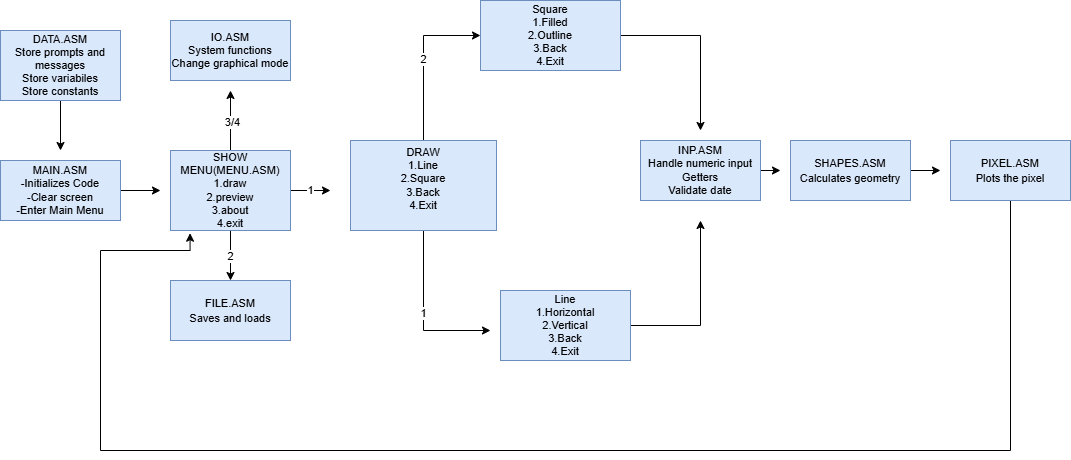

The diagram above was exported from draw.io. Its source (the exported page's mxGraphModel, read from the mxfile embedded in the PNG):
<mxGraphModel dx="1889" dy="803" grid="1" gridSize="10" guides="1" tooltips="1" connect="1" arrows="1" fold="1" page="0" pageScale="1" pageWidth="827" pageHeight="1169" math="0" shadow="0">
  <root>
    <mxCell id="0" />
    <mxCell id="1" parent="0" />
    <mxCell id="-T8CF5fScv5q4NYuEBpL-1" parent="1" style="rounded=0;whiteSpace=wrap;html=1;fillColor=#dae8fc;strokeColor=#6c8ebf;fontSize=11;" value="IO.ASM&lt;div&gt;System functions&lt;/div&gt;&lt;div&gt;Change graphical mode&lt;/div&gt;" vertex="1">
      <mxGeometry height="60" width="120" x="120" y="120" as="geometry" />
    </mxCell>
    <mxCell id="kTkAvkQ2JKk8DJzCAOWl-8" edge="1" parent="1" source="-T8CF5fScv5q4NYuEBpL-2" style="edgeStyle=orthogonalEdgeStyle;rounded=0;orthogonalLoop=1;jettySize=auto;html=1;exitX=1;exitY=0.5;exitDx=0;exitDy=0;">
      <mxGeometry relative="1" as="geometry">
        <mxPoint x="110" y="290" as="targetPoint" />
      </mxGeometry>
    </mxCell>
    <mxCell id="-T8CF5fScv5q4NYuEBpL-2" parent="1" style="rounded=0;whiteSpace=wrap;html=1;fillColor=#dae8fc;strokeColor=#6c8ebf;fontSize=11;" value="MAIN.ASM&lt;div&gt;-Initializes Code&lt;/div&gt;&lt;div&gt;-Clear screen&lt;/div&gt;&lt;div&gt;-Enter Main Menu&lt;/div&gt;" vertex="1">
      <mxGeometry height="60" width="120" x="-50" y="260" as="geometry" />
    </mxCell>
    <mxCell id="kTkAvkQ2JKk8DJzCAOWl-18" edge="1" parent="1" source="-T8CF5fScv5q4NYuEBpL-3" style="edgeStyle=orthogonalEdgeStyle;rounded=0;orthogonalLoop=1;jettySize=auto;html=1;exitX=1;exitY=0.5;exitDx=0;exitDy=0;">
      <mxGeometry relative="1" as="geometry">
        <mxPoint x="730" y="270" as="targetPoint" />
      </mxGeometry>
    </mxCell>
    <mxCell id="-T8CF5fScv5q4NYuEBpL-3" parent="1" style="rounded=0;whiteSpace=wrap;html=1;fillColor=#dae8fc;strokeColor=#6c8ebf;fontSize=11;" value="INP.ASM&lt;div&gt;Handle numeric input&lt;/div&gt;&lt;div&gt;Getters&lt;/div&gt;&lt;div&gt;Validate date&lt;/div&gt;" vertex="1">
      <mxGeometry height="60" width="120" x="590" y="240" as="geometry" />
    </mxCell>
    <mxCell id="kTkAvkQ2JKk8DJzCAOWl-7" edge="1" parent="1" source="-T8CF5fScv5q4NYuEBpL-4" style="edgeStyle=orthogonalEdgeStyle;rounded=0;orthogonalLoop=1;jettySize=auto;html=1;exitX=0.5;exitY=1;exitDx=0;exitDy=0;">
      <mxGeometry relative="1" as="geometry">
        <mxPoint x="10" y="250" as="targetPoint" />
      </mxGeometry>
    </mxCell>
    <mxCell id="-T8CF5fScv5q4NYuEBpL-4" parent="1" style="rounded=0;whiteSpace=wrap;html=1;fillColor=#dae8fc;strokeColor=#6c8ebf;fontSize=11;" value="&lt;font&gt;DATA.ASM&lt;/font&gt;&lt;div&gt;&lt;font&gt;Store prompts and messages&lt;/font&gt;&lt;/div&gt;&lt;div&gt;&lt;font&gt;Store variabiles&lt;/font&gt;&lt;/div&gt;&lt;div&gt;&lt;font&gt;Store constants&lt;/font&gt;&lt;/div&gt;" vertex="1">
      <mxGeometry height="70" width="120" x="-50" y="130" as="geometry" />
    </mxCell>
    <mxCell id="kTkAvkQ2JKk8DJzCAOWl-6" edge="1" parent="1" source="-T8CF5fScv5q4NYuEBpL-5" style="edgeStyle=orthogonalEdgeStyle;rounded=0;orthogonalLoop=1;jettySize=auto;html=1;entryX=0.5;entryY=0;entryDx=0;entryDy=0;" target="WSYd9voF25LrXxH_SLja-12" value="2">
      <mxGeometry relative="1" as="geometry" />
    </mxCell>
    <mxCell id="kTkAvkQ2JKk8DJzCAOWl-10" edge="1" parent="1" source="-T8CF5fScv5q4NYuEBpL-5" style="edgeStyle=orthogonalEdgeStyle;rounded=0;orthogonalLoop=1;jettySize=auto;html=1;" value="1">
      <mxGeometry relative="1" as="geometry">
        <mxPoint x="280" y="290" as="targetPoint" />
      </mxGeometry>
    </mxCell>
    <mxCell id="kTkAvkQ2JKk8DJzCAOWl-12" edge="1" parent="1" source="-T8CF5fScv5q4NYuEBpL-5" style="edgeStyle=orthogonalEdgeStyle;rounded=0;orthogonalLoop=1;jettySize=auto;html=1;">
      <mxGeometry relative="1" as="geometry">
        <mxPoint x="180" y="190" as="targetPoint" />
      </mxGeometry>
    </mxCell>
    <mxCell id="kTkAvkQ2JKk8DJzCAOWl-13" connectable="0" parent="kTkAvkQ2JKk8DJzCAOWl-12" style="edgeLabel;html=1;align=center;verticalAlign=middle;resizable=0;points=[];" value="3/4" vertex="1">
      <mxGeometry relative="1" x="-0.0333" y="-1" as="geometry">
        <mxPoint as="offset" />
      </mxGeometry>
    </mxCell>
    <mxCell id="-T8CF5fScv5q4NYuEBpL-5" parent="1" style="rounded=0;whiteSpace=wrap;html=1;fillColor=#dae8fc;strokeColor=#6c8ebf;fontSize=11;" value="&lt;font&gt;SHOW MENU(MENU.ASM)&lt;/font&gt;&lt;div&gt;&lt;font&gt;1.draw&lt;/font&gt;&lt;/div&gt;&lt;div&gt;&lt;font&gt;2.preview&lt;/font&gt;&lt;/div&gt;&lt;div&gt;&lt;font&gt;3.about&lt;/font&gt;&lt;/div&gt;&lt;div&gt;&lt;font&gt;4.exit&lt;/font&gt;&lt;/div&gt;" vertex="1">
      <mxGeometry height="80" width="120" x="120" y="250" as="geometry" />
    </mxCell>
    <mxCell id="kTkAvkQ2JKk8DJzCAOWl-14" edge="1" parent="1" source="-T8CF5fScv5q4NYuEBpL-7" style="edgeStyle=orthogonalEdgeStyle;rounded=0;orthogonalLoop=1;jettySize=auto;html=1;entryX=0;entryY=0.5;entryDx=0;entryDy=0;" target="WSYd9voF25LrXxH_SLja-7" value="2">
      <mxGeometry relative="1" as="geometry" />
    </mxCell>
    <mxCell id="kTkAvkQ2JKk8DJzCAOWl-15" edge="1" parent="1" source="-T8CF5fScv5q4NYuEBpL-7" style="edgeStyle=orthogonalEdgeStyle;rounded=0;orthogonalLoop=1;jettySize=auto;html=1;" value="1">
      <mxGeometry relative="1" as="geometry">
        <Array as="points">
          <mxPoint x="373" y="430" />
        </Array>
        <mxPoint x="440" y="430" as="targetPoint" />
      </mxGeometry>
    </mxCell>
    <mxCell id="-T8CF5fScv5q4NYuEBpL-7" parent="1" style="rounded=0;whiteSpace=wrap;html=1;fillColor=#dae8fc;strokeColor=#6c8ebf;fontSize=11;" value="&lt;font&gt;DRAW&lt;/font&gt;&lt;div&gt;&lt;font&gt;1.Line&lt;/font&gt;&lt;/div&gt;&lt;div&gt;&lt;font&gt;2.Square&lt;/font&gt;&lt;/div&gt;&lt;div&gt;&lt;font&gt;3.Back&lt;/font&gt;&lt;/div&gt;&lt;div&gt;&lt;font&gt;4.Exit&lt;/font&gt;&lt;/div&gt;&lt;div&gt;&lt;br&gt;&lt;/div&gt;" vertex="1">
      <mxGeometry height="90" width="146" x="300" y="240" as="geometry" />
    </mxCell>
    <mxCell id="kTkAvkQ2JKk8DJzCAOWl-17" edge="1" parent="1" source="WSYd9voF25LrXxH_SLja-5" style="edgeStyle=orthogonalEdgeStyle;rounded=0;orthogonalLoop=1;jettySize=auto;html=1;">
      <mxGeometry relative="1" as="geometry">
        <mxPoint x="650" y="320" as="targetPoint" />
      </mxGeometry>
    </mxCell>
    <mxCell id="WSYd9voF25LrXxH_SLja-5" parent="1" style="rounded=0;whiteSpace=wrap;html=1;fillColor=#dae8fc;strokeColor=#6c8ebf;fontSize=11;" value="&lt;span style=&quot;background-color: transparent; color: light-dark(rgb(0, 0, 0), rgb(255, 255, 255));&quot;&gt;Line&lt;/span&gt;&lt;div&gt;&lt;span style=&quot;background-color: transparent; color: light-dark(rgb(0, 0, 0), rgb(255, 255, 255));&quot;&gt;1.Horizontal&lt;/span&gt;&lt;div&gt;2.Vertical&lt;/div&gt;&lt;div&gt;3.Back&lt;/div&gt;&lt;div&gt;4.Exit&lt;/div&gt;&lt;/div&gt;" vertex="1">
      <mxGeometry height="70" width="130" x="450" y="390" as="geometry" />
    </mxCell>
    <mxCell id="kTkAvkQ2JKk8DJzCAOWl-16" edge="1" parent="1" source="WSYd9voF25LrXxH_SLja-7" style="edgeStyle=orthogonalEdgeStyle;rounded=0;orthogonalLoop=1;jettySize=auto;html=1;">
      <mxGeometry relative="1" as="geometry">
        <mxPoint x="650" y="230" as="targetPoint" />
      </mxGeometry>
    </mxCell>
    <mxCell id="WSYd9voF25LrXxH_SLja-7" parent="1" style="rounded=0;whiteSpace=wrap;html=1;fillColor=#dae8fc;strokeColor=#6c8ebf;fontSize=11;" value="Square&lt;br&gt;&lt;div&gt;1.Filled&lt;/div&gt;&lt;div&gt;2.Outline&lt;/div&gt;&lt;div&gt;3.Back&lt;/div&gt;&lt;div&gt;4.Exit&lt;/div&gt;" vertex="1">
      <mxGeometry height="70" width="140" x="430" y="100" as="geometry" />
    </mxCell>
    <mxCell id="WSYd9voF25LrXxH_SLja-12" parent="1" style="rounded=0;whiteSpace=wrap;html=1;fillColor=#dae8fc;strokeColor=#6c8ebf;" value="&lt;font style=&quot;font-size: 11px;&quot;&gt;FILE.ASM&lt;/font&gt;&lt;div&gt;&lt;font style=&quot;font-size: 11px;&quot;&gt;Saves and loads&lt;/font&gt;&lt;/div&gt;" vertex="1">
      <mxGeometry height="60" width="120" x="120" y="380" as="geometry" />
    </mxCell>
    <mxCell id="kTkAvkQ2JKk8DJzCAOWl-19" edge="1" parent="1" source="kTkAvkQ2JKk8DJzCAOWl-3" style="edgeStyle=orthogonalEdgeStyle;rounded=0;orthogonalLoop=1;jettySize=auto;html=1;">
      <mxGeometry relative="1" as="geometry">
        <mxPoint x="890" y="270" as="targetPoint" />
      </mxGeometry>
    </mxCell>
    <mxCell id="kTkAvkQ2JKk8DJzCAOWl-3" parent="1" style="rounded=0;whiteSpace=wrap;html=1;fillColor=#dae8fc;strokeColor=#6c8ebf;" value="&lt;font style=&quot;font-size: 11px;&quot;&gt;SHAPES.ASM&lt;/font&gt;&lt;div&gt;&lt;font style=&quot;font-size: 11px;&quot;&gt;Calculates geometry&lt;/font&gt;&lt;/div&gt;" vertex="1">
      <mxGeometry height="60" width="120" x="740" y="240" as="geometry" />
    </mxCell>
    <mxCell id="kTkAvkQ2JKk8DJzCAOWl-21" edge="1" parent="1" style="edgeStyle=orthogonalEdgeStyle;rounded=0;orthogonalLoop=1;jettySize=auto;html=1;entryX=0.163;entryY=1.034;entryDx=0;entryDy=0;entryPerimeter=0;" target="-T8CF5fScv5q4NYuEBpL-5">
      <mxGeometry relative="1" as="geometry">
        <Array as="points">
          <mxPoint x="960" y="550" />
          <mxPoint x="50" y="550" />
          <mxPoint x="50" y="350" />
          <mxPoint x="140" y="350" />
        </Array>
        <mxPoint x="960" y="300" as="sourcePoint" />
        <mxPoint x="80" y="350" as="targetPoint" />
      </mxGeometry>
    </mxCell>
    <mxCell id="kTkAvkQ2JKk8DJzCAOWl-4" parent="1" style="rounded=0;whiteSpace=wrap;html=1;fillColor=#dae8fc;strokeColor=#6c8ebf;" value="&lt;font style=&quot;font-size: 11px;&quot;&gt;PIXEL.ASM&lt;/font&gt;&lt;div&gt;&lt;font style=&quot;font-size: 11px;&quot;&gt;Plots the pixel&lt;/font&gt;&lt;/div&gt;" vertex="1">
      <mxGeometry height="60" width="120" x="900" y="240" as="geometry" />
    </mxCell>
  </root>
</mxGraphModel>